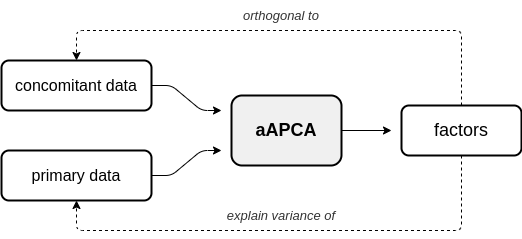

The diagram above was exported from draw.io. Its source (the exported page's mxGraphModel, read from the mxfile embedded in the PNG):
<mxGraphModel dx="1392" dy="1019" grid="1" gridSize="10" guides="1" tooltips="1" connect="1" arrows="1" fold="1" page="1" pageScale="1" pageWidth="850" pageHeight="1100" math="0" shadow="0">
  <root>
    <mxCell id="0" />
    <mxCell id="1" parent="0" />
    <mxCell id="il-4Z1nH_Ab8xLASEhKC-1" value="&lt;font style=&quot;font-size: 16px&quot;&gt;concomitant data&lt;/font&gt;" style="rounded=1;whiteSpace=wrap;html=1;strokeWidth=2;" parent="1" vertex="1">
      <mxGeometry x="120" y="160" width="150" height="50" as="geometry" />
    </mxCell>
    <mxCell id="il-4Z1nH_Ab8xLASEhKC-3" value="&lt;font style=&quot;font-size: 16px&quot;&gt;primary data&lt;/font&gt;" style="rounded=1;whiteSpace=wrap;html=1;strokeWidth=2;" parent="1" vertex="1">
      <mxGeometry x="120" y="250" width="150" height="50" as="geometry" />
    </mxCell>
    <mxCell id="il-4Z1nH_Ab8xLASEhKC-5" value="" style="endArrow=classic;html=1;exitX=1;exitY=0.5;exitDx=0;exitDy=0;arcSize=12;" parent="1" source="il-4Z1nH_Ab8xLASEhKC-1" edge="1">
      <mxGeometry width="50" height="50" relative="1" as="geometry">
        <mxPoint x="260" y="210" as="sourcePoint" />
        <mxPoint x="340" y="210" as="targetPoint" />
        <Array as="points">
          <mxPoint x="290" y="185" />
          <mxPoint x="320" y="210" />
        </Array>
      </mxGeometry>
    </mxCell>
    <mxCell id="il-4Z1nH_Ab8xLASEhKC-7" value="" style="endArrow=classic;html=1;exitX=1;exitY=0.5;exitDx=0;exitDy=0;jumpSize=6;arcSize=12;" parent="1" source="il-4Z1nH_Ab8xLASEhKC-3" edge="1">
      <mxGeometry width="50" height="50" relative="1" as="geometry">
        <mxPoint x="270" y="190" as="sourcePoint" />
        <mxPoint x="340" y="250" as="targetPoint" />
        <Array as="points">
          <mxPoint x="290" y="275" />
          <mxPoint x="320" y="250" />
        </Array>
      </mxGeometry>
    </mxCell>
    <mxCell id="il-4Z1nH_Ab8xLASEhKC-8" value="&lt;font style=&quot;font-size: 18px&quot;&gt;factors&lt;/font&gt;" style="rounded=1;whiteSpace=wrap;html=1;strokeWidth=2;" parent="1" vertex="1">
      <mxGeometry x="520" y="205" width="120" height="50" as="geometry" />
    </mxCell>
    <mxCell id="il-4Z1nH_Ab8xLASEhKC-14" style="edgeStyle=orthogonalEdgeStyle;rounded=0;jumpSize=6;orthogonalLoop=1;jettySize=auto;html=1;exitX=1;exitY=0.5;exitDx=0;exitDy=0;" parent="1" source="il-4Z1nH_Ab8xLASEhKC-9" edge="1">
      <mxGeometry relative="1" as="geometry">
        <mxPoint x="510" y="230" as="targetPoint" />
      </mxGeometry>
    </mxCell>
    <mxCell id="il-4Z1nH_Ab8xLASEhKC-9" value="&lt;font style=&quot;font-size: 18px&quot;&gt;&lt;b&gt;aAPCA&lt;/b&gt;&lt;/font&gt;" style="rounded=1;whiteSpace=wrap;html=1;strokeWidth=2;fillColor=#F0F0F0;" parent="1" vertex="1">
      <mxGeometry x="350" y="195" width="110" height="70" as="geometry" />
    </mxCell>
    <mxCell id="il-4Z1nH_Ab8xLASEhKC-23" value="" style="endArrow=classic;html=1;dashed=1;exitX=0.5;exitY=0;exitDx=0;exitDy=0;entryX=0.5;entryY=0;entryDx=0;entryDy=0;arcSize=12;" parent="1" source="il-4Z1nH_Ab8xLASEhKC-8" target="il-4Z1nH_Ab8xLASEhKC-1" edge="1">
      <mxGeometry width="50" height="50" relative="1" as="geometry">
        <mxPoint x="290" y="290" as="sourcePoint" />
        <mxPoint x="400" y="350" as="targetPoint" />
        <Array as="points">
          <mxPoint x="580" y="130" />
          <mxPoint x="195" y="130" />
        </Array>
      </mxGeometry>
    </mxCell>
    <mxCell id="il-4Z1nH_Ab8xLASEhKC-24" value="&lt;i&gt;&lt;font style=&quot;font-size: 13px&quot; color=&quot;#333333&quot;&gt;orthogonal to&lt;/font&gt;&lt;/i&gt;" style="text;html=1;strokeColor=none;fillColor=none;align=center;verticalAlign=middle;whiteSpace=wrap;rounded=0;" parent="1" vertex="1">
      <mxGeometry x="310" y="100" width="180" height="30" as="geometry" />
    </mxCell>
    <mxCell id="il-4Z1nH_Ab8xLASEhKC-25" value="" style="endArrow=classic;html=1;dashed=1;exitX=0.5;exitY=1;exitDx=0;exitDy=0;entryX=0.5;entryY=1;entryDx=0;entryDy=0;arcSize=12;" parent="1" source="il-4Z1nH_Ab8xLASEhKC-8" target="il-4Z1nH_Ab8xLASEhKC-3" edge="1">
      <mxGeometry width="50" height="50" relative="1" as="geometry">
        <mxPoint x="624.9999999999998" y="210" as="sourcePoint" />
        <mxPoint x="195" y="160" as="targetPoint" />
        <Array as="points">
          <mxPoint x="580" y="330" />
          <mxPoint x="195" y="330" />
        </Array>
      </mxGeometry>
    </mxCell>
    <mxCell id="il-4Z1nH_Ab8xLASEhKC-26" value="&lt;i&gt;&lt;font style=&quot;font-size: 13px&quot; color=&quot;#333333&quot;&gt;explain variance of&lt;/font&gt;&lt;/i&gt;" style="text;html=1;strokeColor=none;fillColor=none;align=center;verticalAlign=middle;whiteSpace=wrap;rounded=0;" parent="1" vertex="1">
      <mxGeometry x="310" y="300" width="180" height="30" as="geometry" />
    </mxCell>
    <mxCell id="il-4Z1nH_Ab8xLASEhKC-30" style="edgeStyle=orthogonalEdgeStyle;rounded=0;jumpSize=6;orthogonalLoop=1;jettySize=auto;html=1;exitX=0.5;exitY=1;exitDx=0;exitDy=0;dashed=1;" parent="1" source="il-4Z1nH_Ab8xLASEhKC-9" target="il-4Z1nH_Ab8xLASEhKC-9" edge="1">
      <mxGeometry relative="1" as="geometry" />
    </mxCell>
  </root>
</mxGraphModel>